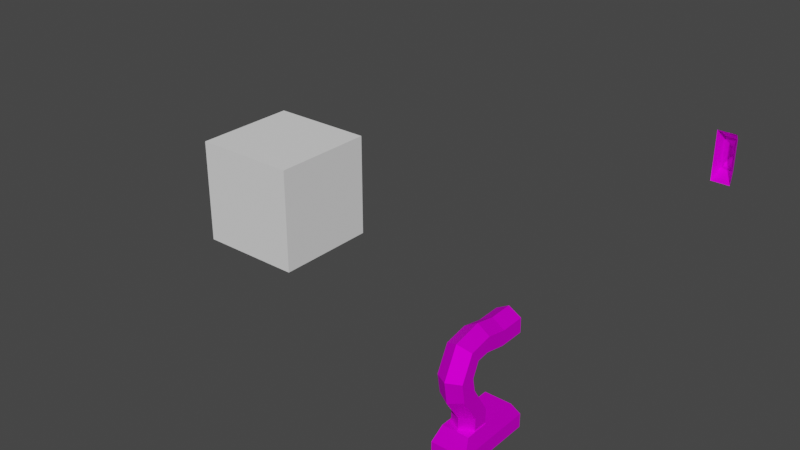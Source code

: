# Source: Security_Tower2.blend  (saved by Blender 3.3.6; exported with 4.5.12 LTS)
import bpy
from mathutils import Matrix  # noqa: F401  (used for matrix-valued properties, if any)

bpy.ops.wm.read_factory_settings(use_empty=True)
scene = bpy.context.scene
scene.name = 'Scene'

# ---- collections
col_collection = bpy.data.collections.new('Collection'); scene.collection.children.link(col_collection)

# ---- images (referenced by path relative to the original .blend; pixels are not part of the script)
import os
ASSET_DIR = os.environ.get("B2B_ASSET_DIR", "")  # directory of the original .blend (textures are referenced by path, not embedded)
HERE = os.path.dirname(os.path.abspath(__file__))  # packed textures are extracted next to this script under _unpacked/

def load_image(name, relpath, width, height, colorspace="sRGB"):
    """Load a texture the original file referenced (path relative to the .blend, or extracted next to this script)."""
    p = next((c for c in (os.path.join(HERE, relpath), os.path.join(ASSET_DIR, relpath)) if relpath and os.path.exists(c)), "")
    if p:
        img = bpy.data.images.load(p, check_existing=True)
        img.name = name
    else:  # same state as the original file: an image datablock whose file is absent (Cycles renders it pink)
        img = bpy.data.images.new(name, width, height)
        img.source = "FILE"
        img.filepath = "//" + (relpath or name)
    img.colorspace_settings.name = colorspace
    return img
img_security_tower_texture = load_image('Security Tower Texture', 'Security Tower Texture.png', 1024, 1024, 'sRGB')

# ---- materials (node trees are filled in below, after node groups)
mat_tower_material = bpy.data.materials.new('Tower Material')
mat_tower_material.alpha_threshold = 0.0
mat_tower_material.use_transparent_shadow = False
mat_tower_material.roughness = 0.5
mat_tower_material.line_color = (0.0, 0.0, 0.0, 1.0)

# ---- material node trees
mat_tower_material.use_nodes = True; mat_tower_material.node_tree.nodes.clear()
_N = mat_tower_material.node_tree.nodes; _L = mat_tower_material.node_tree.links
n0 = _N.new('ShaderNodeOutputMaterial'); n0.name = 'Material Output'; n0.location = (300, 300)
n1 = _N.new('ShaderNodeBsdfPrincipled'); n1.name = 'Principled BSDF'; n1.location = (10, 300)
n1.distribution = 'GGX'
n1.subsurface_method = 'RANDOM_WALK_SKIN'
n1.inputs[1].default_value = 0.378
n1.inputs[3].default_value = 1.45
n1.inputs[13].default_value = 0.0
n1.inputs[27].default_value = (0.0, 0.0, 0.0, 1.0)
n1.inputs[28].default_value = 1.0
n2 = _N.new('ShaderNodeTexImage'); n2.name = 'Image Texture'; n2.location = (-280, 280)
n2.image = img_security_tower_texture
_L.new(n1.outputs[0], n0.inputs[0])
_L.new(n2.outputs[0], n1.inputs[0])
n0.is_active_output = True

# ---- world
world_world = bpy.data.worlds.new('World'); scene.world = world_world
world_world.use_nodes = True; world_world.node_tree.nodes.clear()
_N = world_world.node_tree.nodes; _L = world_world.node_tree.links
n0 = _N.new('ShaderNodeOutputWorld'); n0.name = 'World Output'; n0.location = (300, 300)
n1 = _N.new('ShaderNodeBackground'); n1.name = 'Background'; n1.location = (10, 300)
n1.inputs[0].default_value = (0.05088, 0.05088, 0.05088, 1.0)
_L.new(n1.outputs[0], n0.inputs[0])
n0.is_active_output = True
world_world.color = (0.05088, 0.05088, 0.05088)
world_world.use_sun_shadow = False
world_world.sun_shadow_jitter_overblur = 0.0

# ---- meshes
me_cube_005 = bpy.data.meshes.new('Cube.005')
me_cube_005.from_pydata([(1.899, -2.108, -3.683), (2.011, -1.889, -3.683), (1.897, -2.106, -3.225), (1.653, -2.121, -3.683), (1.518, -1.915, -3.683), (1.652, -2.12, -3.207), (1.519, -1.916, -3.172), (1.803, -2.353, -2.788), (1.677, -2.159, -2.701), (2.045, -2.333, -2.831), (1.834, -2.401, -2.461), (1.7, -2.195, -2.483), (2.08, -2.387, -2.45), (1.725, -2.232, -2.049), (1.642, -2.104, -2.242), (1.945, -2.18, -1.952), (1.513, -1.905, -1.969), (1.528, -1.929, -2.214), (1.684, -1.777, -1.846), (1.32, -1.608, -2.043), (1.331, -1.626, -2.288), (1.493, -1.483, -1.92), (1.096, -1.264, -2.036), (1.094, -1.261, -2.283), (1.276, -1.15, -1.913), (1.454, -1.032, -2.036), (1.452, -1.029, -2.283), (1.678, -1.376, -2.043), (1.689, -1.394, -2.288), (1.871, -1.673, -1.969), (1.886, -1.697, -2.214), (2.083, -2.0, -2.049), (2.0, -1.872, -2.242), (2.192, -2.168, -2.461), (2.058, -1.962, -2.483), (2.161, -2.12, -2.788), (2.035, -1.927, -2.701), (2.01, -1.888, -3.207), (1.877, -1.683, -3.172), (1.876, -1.682, -3.683), (1.632, -1.697, -3.154), (1.63, -1.695, -3.683), (1.793, -1.946, -2.658), (1.813, -1.976, -2.495), (1.779, -1.924, -2.339), (1.715, -1.825, -2.336), (1.516, -1.519, -2.411), (1.272, -1.143, -2.406)], [], [(0, 3, 4, 41, 39, 1), (0, 1, 37, 2), (3, 0, 2, 5), (4, 3, 5, 6), (5, 7, 8, 6), (2, 9, 7, 5), (7, 10, 11, 8), (9, 12, 10, 7), (10, 13, 14, 11), (12, 15, 13, 10), (13, 16, 17, 14), (15, 18, 16, 13), (16, 19, 20, 17), (18, 21, 19, 16), (19, 22, 23, 20), (21, 24, 22, 19), (27, 25, 24, 21), (28, 26, 25, 27), (29, 27, 21, 18), (30, 28, 27, 29), (31, 29, 18, 15), (32, 30, 29, 31), (33, 31, 15, 12), (34, 32, 31, 33), (35, 33, 12, 9), (36, 34, 33, 35), (37, 35, 9, 2), (38, 36, 35, 37), (1, 39, 38, 37), (39, 41, 40, 38), (40, 42, 36, 38), (41, 4, 6, 40), (6, 8, 42, 40), (42, 43, 34, 36), (8, 11, 43, 42), (43, 44, 32, 34), (11, 14, 44, 43), (44, 45, 30, 32), (14, 17, 45, 44), (45, 46, 28, 30), (17, 20, 46, 45), (46, 47, 26, 28), (20, 23, 47, 46)])
_uv = me_cube_005.uv_layers.new(name='UVMap')
_uv.uv.foreach_set('vector', [0.2599, 0.6857, 0.2715, 0.6923, 0.2715, 0.7057, 0.2599, 0.7123, 0.2484, 0.7057, 0.2484, 0.6923, 0.8567, 0.734, 0.8692, 0.7385, 0.8608, 0.7633, 0.8484, 0.7574, 0.9443, 0.7265, 0.9317, 0.7309, 0.9235, 0.7076, 0.9359, 0.7016, 0.9565, 0.7225, 0.9443, 0.7265, 0.9359, 0.7016, 0.9483, 0.6969, 0.9359, 0.7016, 0.9181, 0.681, 0.9289, 0.6738, 0.9483, 0.6969, 0.9235, 0.7076, 0.9068, 0.6879, 0.9181, 0.681, 0.9359, 0.7016, 0.9181, 0.681, 0.9108, 0.666, 0.9234, 0.6621, 0.9289, 0.6738, 0.9068, 0.6879, 0.8981, 0.6691, 0.9108, 0.666, 0.9181, 0.681, 0.9108, 0.666, 0.9097, 0.6429, 0.923, 0.6463, 0.9234, 0.6621, 0.8981, 0.6691, 0.8974, 0.6397, 0.9097, 0.6429, 0.9108, 0.666, 0.9097, 0.6429, 0.9207, 0.6261, 0.9297, 0.6357, 0.923, 0.6463, 0.8974, 0.6397, 0.9107, 0.6173, 0.9207, 0.6261, 0.9097, 0.6429, 0.9207, 0.6261, 0.9348, 0.6129, 0.9446, 0.6218, 0.9297, 0.6357, 0.9107, 0.6173, 0.9248, 0.6038, 0.9348, 0.6129, 0.9207, 0.6261, 0.9348, 0.6129, 0.9487, 0.5954, 0.959, 0.6035, 0.9446, 0.6218, 0.9248, 0.6038, 0.9383, 0.587, 0.9487, 0.5954, 0.9348, 0.6129, 0.8597, 0.852, 0.8736, 0.8695, 0.8632, 0.8779, 0.8497, 0.8612, 0.8695, 0.8431, 0.8839, 0.8614, 0.8736, 0.8695, 0.8597, 0.852, 0.8456, 0.8389, 0.8597, 0.852, 0.8497, 0.8612, 0.8357, 0.8477, 0.8546, 0.8292, 0.8695, 0.8431, 0.8597, 0.852, 0.8456, 0.8389, 0.8346, 0.8221, 0.8456, 0.8389, 0.8357, 0.8477, 0.8223, 0.8252, 0.8479, 0.8187, 0.8546, 0.8292, 0.8456, 0.8389, 0.8346, 0.8221, 0.8357, 0.799, 0.8346, 0.8221, 0.8223, 0.8252, 0.8231, 0.7959, 0.8483, 0.8029, 0.8479, 0.8187, 0.8346, 0.8221, 0.8357, 0.799, 0.843, 0.784, 0.8357, 0.799, 0.8231, 0.7959, 0.8317, 0.7771, 0.8538, 0.7911, 0.8483, 0.8029, 0.8357, 0.799, 0.843, 0.784, 0.8608, 0.7633, 0.843, 0.784, 0.8317, 0.7771, 0.8484, 0.7574, 0.8732, 0.7681, 0.8538, 0.7911, 0.843, 0.784, 0.8608, 0.7633, 0.8692, 0.7385, 0.8814, 0.7425, 0.8732, 0.7681, 0.8608, 0.7633, 0.8814, 0.7425, 0.8943, 0.7468, 0.885, 0.7736, 0.8732, 0.7681, 0.885, 0.7736, 0.8658, 0.7982, 0.8538, 0.7911, 0.8732, 0.7681, 0.9694, 0.7182, 0.9565, 0.7225, 0.9483, 0.6969, 0.9601, 0.6913, 0.9483, 0.6969, 0.9289, 0.6738, 0.9409, 0.6668, 0.9601, 0.6913, 0.8658, 0.7982, 0.8619, 0.8063, 0.8483, 0.8029, 0.8538, 0.7911, 0.9289, 0.6738, 0.9234, 0.6621, 0.937, 0.6586, 0.9409, 0.6668, 0.8619, 0.8063, 0.8613, 0.8152, 0.8479, 0.8187, 0.8483, 0.8029, 0.9234, 0.6621, 0.923, 0.6463, 0.9364, 0.6498, 0.937, 0.6586, 0.8613, 0.8152, 0.865, 0.8203, 0.8546, 0.8292, 0.8479, 0.8187, 0.923, 0.6463, 0.9297, 0.6357, 0.9401, 0.6447, 0.9364, 0.6498, 0.865, 0.8203, 0.8793, 0.8343, 0.8695, 0.8431, 0.8546, 0.8292, 0.9297, 0.6357, 0.9446, 0.6218, 0.9544, 0.6306, 0.9401, 0.6447, 0.8793, 0.8343, 0.8943, 0.8531, 0.8839, 0.8614, 0.8695, 0.8431, 0.9446, 0.6218, 0.959, 0.6035, 0.9694, 0.6118, 0.9544, 0.6306])
me_cube_005.materials.append(mat_tower_material)
me_cube_005.use_mirror_vertex_groups = False
me_cube_005.use_paint_bone_selection = False
me_cube_005.use_paint_mask = True
me_cube_005.update()
me_cube_006 = bpy.data.meshes.new('Cube.006')
me_cube_006.from_pydata([(1.026, -1.316, -3.895), (1.762, -2.449, -3.895), (1.529, -0.99, -3.895), (1.026, -1.316, -3.658), (1.171, -1.411, -3.42), (1.762, -2.449, -3.658), (1.734, -2.278, -3.42), (2.264, -2.122, -3.658), (2.264, -2.122, -3.895), (2.119, -2.028, -3.42), (1.529, -0.99, -3.658), (1.556, -1.161, -3.42)], [], [(0, 1, 5, 3), (1, 0, 2, 8), (3, 5, 6, 4), (1, 8, 7, 5), (5, 7, 9, 6), (8, 2, 10, 7), (7, 10, 11, 9), (9, 11, 4, 6)])
_uv = me_cube_006.uv_layers.new(name='UVMap')
_uv.uv.foreach_set('vector', [0.7973, 0.2847, 0.8489, 0.3363, 0.8399, 0.3453, 0.7883, 0.2938, 0.8489, 0.3363, 0.9005, 0.2847, 0.9234, 0.3076, 0.8718, 0.3592, 0.7883, 0.2938, 0.8399, 0.3453, 0.8244, 0.3488, 0.7849, 0.3093, 0.8489, 0.3363, 0.8718, 0.3592, 0.8627, 0.3682, 0.8399, 0.3453, 0.8399, 0.3453, 0.8627, 0.3682, 0.8492, 0.3764, 0.8316, 0.3589, 0.8718, 0.3592, 0.9234, 0.4107, 0.9143, 0.4198, 0.8627, 0.3682, 0.8627, 0.3682, 0.9143, 0.4198, 0.8988, 0.4232, 0.8593, 0.3837, 0.8492, 0.3764, 0.8097, 0.416, 0.7921, 0.3984, 0.8316, 0.3589])
me_cube_006.materials.append(mat_tower_material)
me_cube_006.use_mirror_vertex_groups = False
me_cube_006.use_paint_bone_selection = False
me_cube_006.use_paint_mask = True
me_cube_006.update()
me_cube_023 = bpy.data.meshes.new('Cube.023')
me_cube_023.from_pydata([(-1.076, 1.305, -0.5857), (-1.019, 1.494, -0.437), (-1.076, 1.305, 0.2191), (-0.771, 1.305, -0.5857), (-0.8273, 1.494, -0.437), (-0.771, 1.305, 0.2191), (-0.8273, 1.494, 0.07034), (-1.019, 1.494, 0.07034), (-0.8617, 1.494, 0.03595), (-0.9849, 1.494, 0.03595), (-0.8617, 1.494, -0.4026), (-0.8914, 1.604, -0.1025), (-0.9552, 1.604, -0.1025), (-0.8914, 1.604, -0.2641), (-0.9552, 1.604, -0.2641), (-0.9849, 1.494, -0.4026)], [], [(1, 4, 3, 0), (0, 2, 7, 1), (4, 6, 5, 3), (6, 7, 2, 5), (8, 9, 7, 6), (10, 8, 6, 4), (9, 8, 11, 12), (8, 10, 13, 11), (14, 12, 11, 13), (10, 15, 14, 13), (15, 9, 12, 14), (9, 15, 1, 7), (15, 10, 4, 1)])
_uv = me_cube_023.uv_layers.new(name='UVMap')
_uv.uv.foreach_set('vector', [0.214, 0.815, 0.2036, 0.815, 0.2006, 0.802, 0.217, 0.802, 0.9451, 0.0946, 0.9451, 0.1381, 0.9345, 0.13, 0.9345, 0.1026, 0.9345, 0.0835, 0.9345, 0.0561, 0.9451, 0.04806, 0.9451, 0.09154, 0.2036, 0.8466, 0.214, 0.8466, 0.217, 0.8596, 0.2006, 0.8596, 0.2055, 0.8447, 0.2121, 0.8447, 0.214, 0.8466, 0.2036, 0.8466, 0.9326, 0.08165, 0.9326, 0.05796, 0.9345, 0.0561, 0.9345, 0.0835, 0.2121, 0.8447, 0.2055, 0.8447, 0.2071, 0.8352, 0.2105, 0.8352, 0.9326, 0.05796, 0.9326, 0.08165, 0.9264, 0.07417, 0.9264, 0.06544, 0.2105, 0.8264, 0.2105, 0.8352, 0.2071, 0.8352, 0.2071, 0.8264, 0.2055, 0.8169, 0.2121, 0.8169, 0.2105, 0.8264, 0.2071, 0.8264, 0.9326, 0.1045, 0.9326, 0.1282, 0.9264, 0.1207, 0.9264, 0.112, 0.9326, 0.1282, 0.9326, 0.1045, 0.9345, 0.1026, 0.9345, 0.13, 0.2121, 0.8169, 0.2055, 0.8169, 0.2036, 0.815, 0.214, 0.815])
me_cube_023.materials.append(mat_tower_material)
me_cube_023.use_mirror_vertex_groups = False
me_cube_023.use_paint_bone_selection = False
me_cube_023.use_paint_mask = True
me_cube_023.update()
me_cube_035 = bpy.data.meshes.new('Cube.035')
me_cube_035.from_pydata([(-1.0, -1.0, -1.0), (-1.0, -1.0, 1.0), (-1.0, 1.0, -1.0), (-1.0, 1.0, 1.0), (1.0, -1.0, -1.0), (1.0, -1.0, 1.0), (1.0, 1.0, -1.0), (1.0, 1.0, 1.0)], [], [(0, 1, 3, 2), (2, 3, 7, 6), (6, 7, 5, 4), (4, 5, 1, 0), (2, 6, 4, 0), (7, 3, 1, 5)])
_uv = me_cube_035.uv_layers.new(name='UVMap')
_uv.uv.foreach_set('vector', [0.375, 0.0, 0.625, 0.0, 0.625, 0.25, 0.375, 0.25, 0.375, 0.25, 0.625, 0.25, 0.625, 0.5, 0.375, 0.5, 0.375, 0.5, 0.625, 0.5, 0.625, 0.75, 0.375, 0.75, 0.375, 0.75, 0.625, 0.75, 0.625, 1.0, 0.375, 1.0, 0.125, 0.5, 0.375, 0.5, 0.375, 0.75, 0.125, 0.75, 0.625, 0.5, 0.875, 0.5, 0.875, 0.75, 0.625, 0.75])
me_cube_035.update()

# ---- objects
ob_tower_005 = bpy.data.objects.new('Tower.005', me_cube_005)
ob_tower_006 = bpy.data.objects.new('Tower.006', me_cube_006)
ob_tower_023 = bpy.data.objects.new('Tower.023', me_cube_023)
ob_cube = bpy.data.objects.new('Cube', me_cube_035)

# ---- transforms, parenting, visibility, modifiers, constraints
ob_tower_005.location = (5.701, 0.0, 3.436)
ob_tower_005.rotation_euler = (0.0, -0.0, -0.576)
ob_tower_005.lock_rotations_4d = False
ob_tower_005.empty_display_type = 'ARROWS'
ob_tower_005.lineart.crease_threshold = 0.0
ob_tower_006.location = (5.701, 0.0, 3.436)
ob_tower_006.rotation_euler = (0.0, -0.0, -0.576)
ob_tower_006.lock_rotations_4d = False
ob_tower_006.empty_display_type = 'ARROWS'
ob_tower_006.lineart.crease_threshold = 0.0
ob_tower_023.location = (8.681, 0.0, 3.436)
ob_tower_023.lock_rotations_4d = False
ob_tower_023.empty_display_type = 'ARROWS'
ob_tower_023.lineart.crease_threshold = 0.0
ob_cube.location = (0.0, 0.0, 0.899)

# ---- collection membership
col_collection.objects.link(ob_tower_005)
col_collection.objects.link(ob_tower_006)
col_collection.objects.link(ob_tower_023)
col_collection.objects.link(ob_cube)

# ---- scene / render settings (as saved in the file)
scene.frame_start = 1; scene.frame_end = 250; scene.frame_set(1)
scene.render.engine = 'BLENDER_EEVEE_NEXT'
scene.cycles.sampling_pattern = 'TABULATED_SOBOL'
scene.cycles.use_light_tree = False
scene.view_settings.view_transform = 'Filmic'
bpy.context.view_layer.update()

# ---- added for rendering (the .blend has no active camera and no usable light): camera, sun
cam_auto = bpy.data.cameras.new('AutoCamera')
cam_auto.lens = 50.0
cam_auto.sensor_width = 36.0
cam_auto.clip_end = 1000.0
ob_auto_camera = bpy.data.objects.new('AutoCamera', cam_auto)
scene.collection.objects.link(ob_auto_camera)
ob_auto_camera.location = (13.5998, -13.0155, 9.71412)
ob_auto_camera.rotation_euler = (1.09748, -7.21219e-08, 0.694738)
scene.camera = ob_auto_camera
light_auto_sun = bpy.data.lights.new('AutoSun', 'SUN')
light_auto_sun.energy = 3.0
light_auto_sun.angle = 0.0523599
ob_auto_sun = bpy.data.objects.new('AutoSun', light_auto_sun)
scene.collection.objects.link(ob_auto_sun)
ob_auto_sun.rotation_euler = (0.872665, 0.174533, 0.523599)
bpy.context.view_layer.update()
